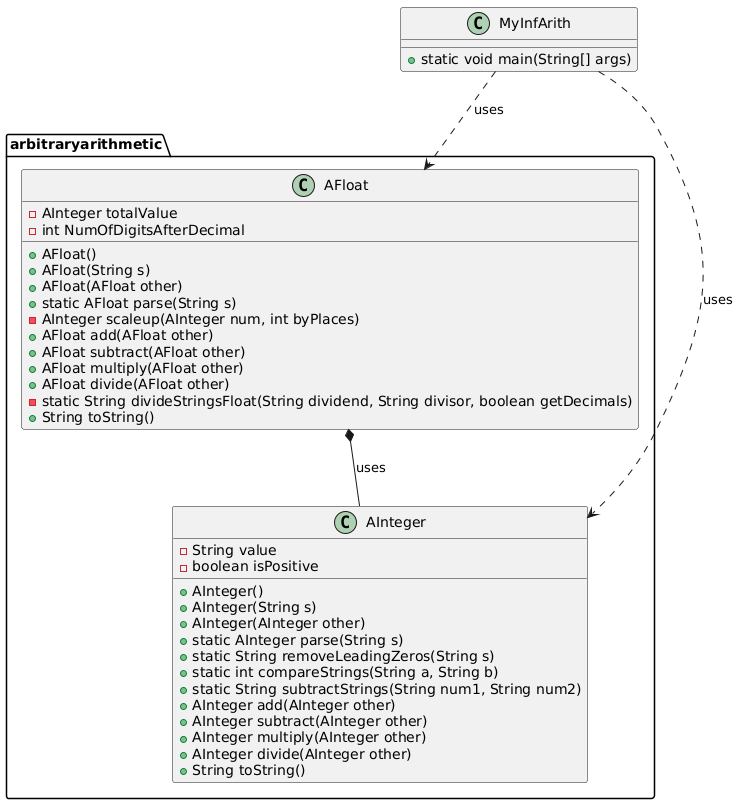

The diagram above was rendered by PlantUML. Its source (embedded in the PNG):
@startuml
package arbitraryarithmetic {
    class AInteger {
        - String value
        - boolean isPositive
        + AInteger()
        + AInteger(String s)
        + AInteger(AInteger other)
        + static AInteger parse(String s)
        + static String removeLeadingZeros(String s)
        + static int compareStrings(String a, String b)
        + static String subtractStrings(String num1, String num2)
        + AInteger add(AInteger other)
        + AInteger subtract(AInteger other)
        + AInteger multiply(AInteger other)
        + AInteger divide(AInteger other)
        + String toString()
    }

    class AFloat {
        - AInteger totalValue
        - int NumOfDigitsAfterDecimal
        + AFloat()
        + AFloat(String s)
        + AFloat(AFloat other)
        + static AFloat parse(String s)
        - AInteger scaleup(AInteger num, int byPlaces)
        + AFloat add(AFloat other)
        + AFloat subtract(AFloat other)
        + AFloat multiply(AFloat other)
        + AFloat divide(AFloat other)
        - static String divideStringsFloat(String dividend, String divisor, boolean getDecimals)
        + String toString()
    }
}

class MyInfArith {
    + static void main(String[] args)
}

MyInfArith ..> arbitraryarithmetic.AInteger : uses
MyInfArith ..> arbitraryarithmetic.AFloat : uses
AFloat *-- AInteger : uses
@enduml